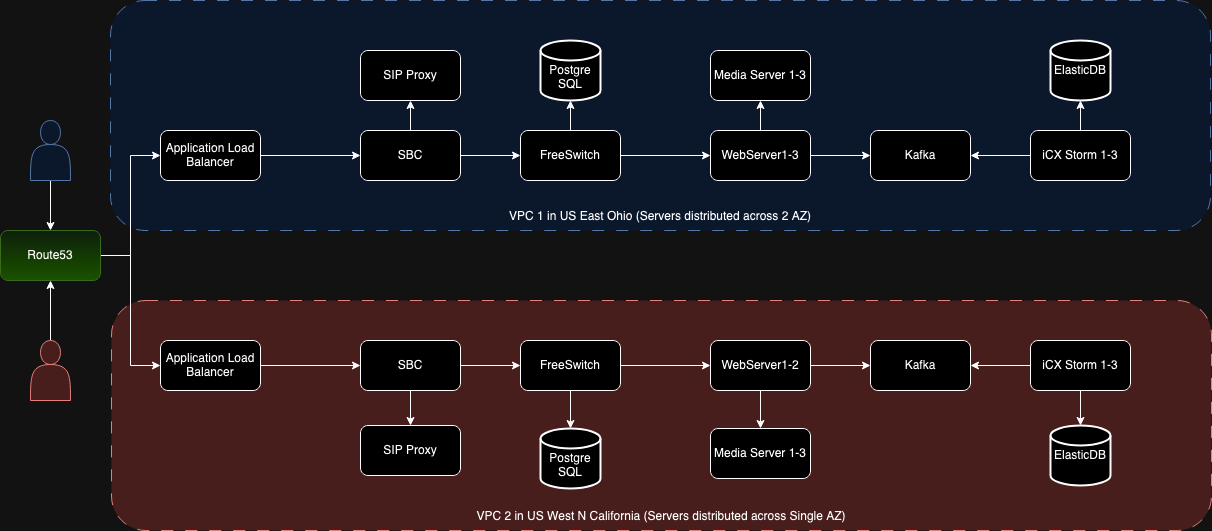

The diagram above was exported from draw.io. Its source (the exported page's mxGraphModel, read from the mxfile embedded in the PNG):
<mxGraphModel dx="642" dy="1442" grid="1" gridSize="10" guides="1" tooltips="1" connect="1" arrows="1" fold="1" page="1" pageScale="1" pageWidth="850" pageHeight="1100" math="0" shadow="0">
  <root>
    <mxCell id="OpNi6kAqzI9KbD3gXD60-0" />
    <mxCell id="OpNi6kAqzI9KbD3gXD60-1" parent="OpNi6kAqzI9KbD3gXD60-0" />
    <mxCell id="OpNi6kAqzI9KbD3gXD60-2" value="&lt;div&gt;&lt;br&gt;&lt;/div&gt;&lt;div&gt;&lt;br&gt;&lt;/div&gt;&lt;div&gt;&lt;br&gt;&lt;/div&gt;&lt;div&gt;&lt;br&gt;&lt;/div&gt;&lt;div&gt;&lt;br&gt;&lt;/div&gt;&lt;div&gt;&lt;br&gt;&lt;/div&gt;&lt;div&gt;&lt;br&gt;&lt;/div&gt;&lt;div&gt;&lt;br&gt;&lt;/div&gt;&lt;div&gt;&lt;br&gt;&lt;/div&gt;&lt;div&gt;&lt;br&gt;&lt;/div&gt;&lt;div&gt;&lt;br&gt;&lt;/div&gt;&lt;div&gt;&lt;br&gt;&lt;/div&gt;&lt;div&gt;&lt;br&gt;&lt;/div&gt;&lt;div&gt;&lt;br&gt;&lt;/div&gt;&lt;div&gt;VPC 2 in US West N California (Servers distributed across Single AZ)&lt;br&gt;&lt;/div&gt;" style="html=1;dashed=1;whiteSpace=wrap;rounded=1;fillColor=#f8cecc;dashPattern=12 12;strokeColor=#b85450;" vertex="1" parent="OpNi6kAqzI9KbD3gXD60-1">
      <mxGeometry x="151" y="200" width="1100" height="230" as="geometry" />
    </mxCell>
    <mxCell id="OpNi6kAqzI9KbD3gXD60-3" value="&lt;br&gt;&lt;div&gt;&lt;br&gt;&lt;/div&gt;&lt;div&gt;&lt;br&gt;&lt;/div&gt;&lt;div&gt;&lt;br&gt;&lt;/div&gt;&lt;div&gt;&lt;br&gt;&lt;/div&gt;&lt;div&gt;&lt;br&gt;&lt;/div&gt;&lt;div&gt;&lt;br&gt;&lt;/div&gt;&lt;div&gt;&lt;br&gt;&lt;/div&gt;&lt;div&gt;&lt;br&gt;&lt;/div&gt;&lt;div&gt;&lt;br&gt;&lt;/div&gt;&lt;div&gt;&lt;br&gt;&lt;/div&gt;&lt;div&gt;&lt;br&gt;&lt;/div&gt;&lt;div&gt;&lt;br&gt;&lt;/div&gt;&lt;div&gt;&lt;br&gt;&lt;/div&gt;&lt;div&gt;VPC 1 in US East Ohio (Servers distributed across 2 AZ)&lt;br&gt;&lt;/div&gt;" style="html=1;dashed=1;whiteSpace=wrap;rounded=1;fillColor=#dae8fc;dashPattern=12 12;strokeColor=#6c8ebf;" vertex="1" parent="OpNi6kAqzI9KbD3gXD60-1">
      <mxGeometry x="150" y="-100" width="1100" height="230" as="geometry" />
    </mxCell>
    <mxCell id="OpNi6kAqzI9KbD3gXD60-4" style="edgeStyle=orthogonalEdgeStyle;rounded=0;orthogonalLoop=1;jettySize=auto;html=1;exitX=1;exitY=0.5;exitDx=0;exitDy=0;entryX=0;entryY=0.5;entryDx=0;entryDy=0;" edge="1" parent="OpNi6kAqzI9KbD3gXD60-1" source="OpNi6kAqzI9KbD3gXD60-6" target="OpNi6kAqzI9KbD3gXD60-8">
      <mxGeometry relative="1" as="geometry" />
    </mxCell>
    <mxCell id="OpNi6kAqzI9KbD3gXD60-5" style="edgeStyle=orthogonalEdgeStyle;rounded=0;orthogonalLoop=1;jettySize=auto;html=1;exitX=1;exitY=0.5;exitDx=0;exitDy=0;entryX=0;entryY=0.5;entryDx=0;entryDy=0;" edge="1" parent="OpNi6kAqzI9KbD3gXD60-1" source="OpNi6kAqzI9KbD3gXD60-6" target="OpNi6kAqzI9KbD3gXD60-10">
      <mxGeometry relative="1" as="geometry" />
    </mxCell>
    <mxCell id="OpNi6kAqzI9KbD3gXD60-6" value="Route53" style="html=1;dashed=0;whiteSpace=wrap;rounded=1;fillColor=#d5e8d4;strokeColor=#82b366;gradientColor=#97d077;" vertex="1" parent="OpNi6kAqzI9KbD3gXD60-1">
      <mxGeometry x="40" y="130" width="100" height="50" as="geometry" />
    </mxCell>
    <mxCell id="OpNi6kAqzI9KbD3gXD60-7" value="" style="edgeStyle=orthogonalEdgeStyle;rounded=0;orthogonalLoop=1;jettySize=auto;html=1;" edge="1" parent="OpNi6kAqzI9KbD3gXD60-1" source="OpNi6kAqzI9KbD3gXD60-8" target="OpNi6kAqzI9KbD3gXD60-13">
      <mxGeometry relative="1" as="geometry" />
    </mxCell>
    <mxCell id="OpNi6kAqzI9KbD3gXD60-8" value="Application Load Balancer" style="html=1;dashed=0;whiteSpace=wrap;rounded=1;" vertex="1" parent="OpNi6kAqzI9KbD3gXD60-1">
      <mxGeometry x="200" y="30" width="100" height="50" as="geometry" />
    </mxCell>
    <mxCell id="OpNi6kAqzI9KbD3gXD60-9" value="" style="edgeStyle=orthogonalEdgeStyle;rounded=0;orthogonalLoop=1;jettySize=auto;html=1;" edge="1" parent="OpNi6kAqzI9KbD3gXD60-1" source="OpNi6kAqzI9KbD3gXD60-10" target="OpNi6kAqzI9KbD3gXD60-16">
      <mxGeometry relative="1" as="geometry" />
    </mxCell>
    <mxCell id="OpNi6kAqzI9KbD3gXD60-10" value="Application Load Balancer" style="html=1;dashed=0;whiteSpace=wrap;rounded=1;" vertex="1" parent="OpNi6kAqzI9KbD3gXD60-1">
      <mxGeometry x="200" y="240" width="100" height="50" as="geometry" />
    </mxCell>
    <mxCell id="OpNi6kAqzI9KbD3gXD60-11" value="" style="edgeStyle=orthogonalEdgeStyle;rounded=0;orthogonalLoop=1;jettySize=auto;html=1;" edge="1" parent="OpNi6kAqzI9KbD3gXD60-1" source="OpNi6kAqzI9KbD3gXD60-13" target="OpNi6kAqzI9KbD3gXD60-17">
      <mxGeometry relative="1" as="geometry" />
    </mxCell>
    <mxCell id="OpNi6kAqzI9KbD3gXD60-12" value="" style="edgeStyle=orthogonalEdgeStyle;rounded=0;orthogonalLoop=1;jettySize=auto;html=1;" edge="1" parent="OpNi6kAqzI9KbD3gXD60-1" source="OpNi6kAqzI9KbD3gXD60-13" target="OpNi6kAqzI9KbD3gXD60-21">
      <mxGeometry relative="1" as="geometry" />
    </mxCell>
    <mxCell id="OpNi6kAqzI9KbD3gXD60-13" value="SBC" style="html=1;dashed=0;whiteSpace=wrap;rounded=1;" vertex="1" parent="OpNi6kAqzI9KbD3gXD60-1">
      <mxGeometry x="400" y="30" width="100" height="50" as="geometry" />
    </mxCell>
    <mxCell id="OpNi6kAqzI9KbD3gXD60-14" value="" style="edgeStyle=orthogonalEdgeStyle;rounded=0;orthogonalLoop=1;jettySize=auto;html=1;" edge="1" parent="OpNi6kAqzI9KbD3gXD60-1" source="OpNi6kAqzI9KbD3gXD60-16" target="OpNi6kAqzI9KbD3gXD60-18">
      <mxGeometry relative="1" as="geometry" />
    </mxCell>
    <mxCell id="OpNi6kAqzI9KbD3gXD60-15" value="" style="edgeStyle=orthogonalEdgeStyle;rounded=0;orthogonalLoop=1;jettySize=auto;html=1;" edge="1" parent="OpNi6kAqzI9KbD3gXD60-1" source="OpNi6kAqzI9KbD3gXD60-16" target="OpNi6kAqzI9KbD3gXD60-24">
      <mxGeometry relative="1" as="geometry" />
    </mxCell>
    <mxCell id="OpNi6kAqzI9KbD3gXD60-16" value="SBC" style="html=1;dashed=0;whiteSpace=wrap;rounded=1;" vertex="1" parent="OpNi6kAqzI9KbD3gXD60-1">
      <mxGeometry x="400" y="240" width="100" height="50" as="geometry" />
    </mxCell>
    <mxCell id="OpNi6kAqzI9KbD3gXD60-17" value="SIP Proxy" style="html=1;dashed=0;whiteSpace=wrap;rounded=1;" vertex="1" parent="OpNi6kAqzI9KbD3gXD60-1">
      <mxGeometry x="400" y="-50" width="100" height="50" as="geometry" />
    </mxCell>
    <mxCell id="OpNi6kAqzI9KbD3gXD60-18" value="SIP Proxy" style="html=1;dashed=0;whiteSpace=wrap;rounded=1;" vertex="1" parent="OpNi6kAqzI9KbD3gXD60-1">
      <mxGeometry x="400" y="325" width="100" height="50" as="geometry" />
    </mxCell>
    <mxCell id="OpNi6kAqzI9KbD3gXD60-19" value="" style="edgeStyle=orthogonalEdgeStyle;rounded=0;orthogonalLoop=1;jettySize=auto;html=1;" edge="1" parent="OpNi6kAqzI9KbD3gXD60-1" source="OpNi6kAqzI9KbD3gXD60-21" target="OpNi6kAqzI9KbD3gXD60-29">
      <mxGeometry relative="1" as="geometry" />
    </mxCell>
    <mxCell id="OpNi6kAqzI9KbD3gXD60-20" value="" style="edgeStyle=orthogonalEdgeStyle;rounded=0;orthogonalLoop=1;jettySize=auto;html=1;" edge="1" parent="OpNi6kAqzI9KbD3gXD60-1" source="OpNi6kAqzI9KbD3gXD60-21" target="OpNi6kAqzI9KbD3gXD60-25">
      <mxGeometry relative="1" as="geometry" />
    </mxCell>
    <mxCell id="OpNi6kAqzI9KbD3gXD60-21" value="FreeSwitch" style="html=1;dashed=0;whiteSpace=wrap;rounded=1;" vertex="1" parent="OpNi6kAqzI9KbD3gXD60-1">
      <mxGeometry x="560" y="30" width="100" height="50" as="geometry" />
    </mxCell>
    <mxCell id="OpNi6kAqzI9KbD3gXD60-22" value="" style="edgeStyle=orthogonalEdgeStyle;rounded=0;orthogonalLoop=1;jettySize=auto;html=1;" edge="1" parent="OpNi6kAqzI9KbD3gXD60-1" source="OpNi6kAqzI9KbD3gXD60-24" target="OpNi6kAqzI9KbD3gXD60-26">
      <mxGeometry relative="1" as="geometry" />
    </mxCell>
    <mxCell id="OpNi6kAqzI9KbD3gXD60-23" value="" style="edgeStyle=orthogonalEdgeStyle;rounded=0;orthogonalLoop=1;jettySize=auto;html=1;" edge="1" parent="OpNi6kAqzI9KbD3gXD60-1" source="OpNi6kAqzI9KbD3gXD60-24" target="OpNi6kAqzI9KbD3gXD60-32">
      <mxGeometry relative="1" as="geometry" />
    </mxCell>
    <mxCell id="OpNi6kAqzI9KbD3gXD60-24" value="FreeSwitch" style="html=1;dashed=0;whiteSpace=wrap;rounded=1;" vertex="1" parent="OpNi6kAqzI9KbD3gXD60-1">
      <mxGeometry x="560" y="240" width="100" height="50" as="geometry" />
    </mxCell>
    <mxCell id="OpNi6kAqzI9KbD3gXD60-25" value="&lt;div&gt;&lt;br&gt;&lt;/div&gt;&lt;div&gt;Postgre&lt;/div&gt;&lt;div&gt;SQL&lt;/div&gt;" style="strokeWidth=2;html=1;shape=mxgraph.flowchart.database;whiteSpace=wrap;" vertex="1" parent="OpNi6kAqzI9KbD3gXD60-1">
      <mxGeometry x="580" y="-60" width="60" height="60" as="geometry" />
    </mxCell>
    <mxCell id="OpNi6kAqzI9KbD3gXD60-26" value="&lt;br&gt;&lt;div&gt;Postgre&lt;/div&gt;&lt;div&gt;SQL&lt;/div&gt;" style="strokeWidth=2;html=1;shape=mxgraph.flowchart.database;whiteSpace=wrap;" vertex="1" parent="OpNi6kAqzI9KbD3gXD60-1">
      <mxGeometry x="580" y="328" width="60" height="60" as="geometry" />
    </mxCell>
    <mxCell id="OpNi6kAqzI9KbD3gXD60-27" value="" style="edgeStyle=orthogonalEdgeStyle;rounded=0;orthogonalLoop=1;jettySize=auto;html=1;" edge="1" parent="OpNi6kAqzI9KbD3gXD60-1" source="OpNi6kAqzI9KbD3gXD60-29" target="OpNi6kAqzI9KbD3gXD60-33">
      <mxGeometry relative="1" as="geometry" />
    </mxCell>
    <mxCell id="OpNi6kAqzI9KbD3gXD60-28" value="" style="edgeStyle=orthogonalEdgeStyle;rounded=0;orthogonalLoop=1;jettySize=auto;html=1;" edge="1" parent="OpNi6kAqzI9KbD3gXD60-1" source="OpNi6kAqzI9KbD3gXD60-29" target="OpNi6kAqzI9KbD3gXD60-37">
      <mxGeometry relative="1" as="geometry" />
    </mxCell>
    <mxCell id="OpNi6kAqzI9KbD3gXD60-29" value="WebServer1-3" style="html=1;dashed=0;whiteSpace=wrap;rounded=1;" vertex="1" parent="OpNi6kAqzI9KbD3gXD60-1">
      <mxGeometry x="750" y="30" width="100" height="50" as="geometry" />
    </mxCell>
    <mxCell id="OpNi6kAqzI9KbD3gXD60-30" value="" style="edgeStyle=orthogonalEdgeStyle;rounded=0;orthogonalLoop=1;jettySize=auto;html=1;" edge="1" parent="OpNi6kAqzI9KbD3gXD60-1" source="OpNi6kAqzI9KbD3gXD60-32" target="OpNi6kAqzI9KbD3gXD60-34">
      <mxGeometry relative="1" as="geometry" />
    </mxCell>
    <mxCell id="OpNi6kAqzI9KbD3gXD60-31" value="" style="edgeStyle=orthogonalEdgeStyle;rounded=0;orthogonalLoop=1;jettySize=auto;html=1;" edge="1" parent="OpNi6kAqzI9KbD3gXD60-1" source="OpNi6kAqzI9KbD3gXD60-32" target="OpNi6kAqzI9KbD3gXD60-38">
      <mxGeometry relative="1" as="geometry" />
    </mxCell>
    <mxCell id="OpNi6kAqzI9KbD3gXD60-32" value="WebServer1-2" style="html=1;dashed=0;whiteSpace=wrap;rounded=1;" vertex="1" parent="OpNi6kAqzI9KbD3gXD60-1">
      <mxGeometry x="750" y="240" width="100" height="50" as="geometry" />
    </mxCell>
    <mxCell id="OpNi6kAqzI9KbD3gXD60-33" value="Media Server 1-3" style="html=1;dashed=0;whiteSpace=wrap;rounded=1;" vertex="1" parent="OpNi6kAqzI9KbD3gXD60-1">
      <mxGeometry x="750" y="-50" width="100" height="50" as="geometry" />
    </mxCell>
    <mxCell id="OpNi6kAqzI9KbD3gXD60-34" value="Media Server 1-3" style="html=1;dashed=0;whiteSpace=wrap;rounded=1;" vertex="1" parent="OpNi6kAqzI9KbD3gXD60-1">
      <mxGeometry x="750" y="328" width="100" height="50" as="geometry" />
    </mxCell>
    <mxCell id="OpNi6kAqzI9KbD3gXD60-35" value="ElasticDB" style="strokeWidth=2;html=1;shape=mxgraph.flowchart.database;whiteSpace=wrap;" vertex="1" parent="OpNi6kAqzI9KbD3gXD60-1">
      <mxGeometry x="1090" y="-60" width="60" height="60" as="geometry" />
    </mxCell>
    <mxCell id="OpNi6kAqzI9KbD3gXD60-36" value="ElasticDB" style="strokeWidth=2;html=1;shape=mxgraph.flowchart.database;whiteSpace=wrap;" vertex="1" parent="OpNi6kAqzI9KbD3gXD60-1">
      <mxGeometry x="1090" y="325" width="60" height="60" as="geometry" />
    </mxCell>
    <mxCell id="OpNi6kAqzI9KbD3gXD60-37" value="Kafka" style="html=1;dashed=0;whiteSpace=wrap;rounded=1;" vertex="1" parent="OpNi6kAqzI9KbD3gXD60-1">
      <mxGeometry x="910" y="30" width="100" height="50" as="geometry" />
    </mxCell>
    <mxCell id="OpNi6kAqzI9KbD3gXD60-38" value="Kafka" style="html=1;dashed=0;whiteSpace=wrap;rounded=1;" vertex="1" parent="OpNi6kAqzI9KbD3gXD60-1">
      <mxGeometry x="910" y="240" width="100" height="50" as="geometry" />
    </mxCell>
    <mxCell id="OpNi6kAqzI9KbD3gXD60-39" value="" style="edgeStyle=orthogonalEdgeStyle;rounded=0;orthogonalLoop=1;jettySize=auto;html=1;" edge="1" parent="OpNi6kAqzI9KbD3gXD60-1" source="OpNi6kAqzI9KbD3gXD60-41" target="OpNi6kAqzI9KbD3gXD60-37">
      <mxGeometry relative="1" as="geometry" />
    </mxCell>
    <mxCell id="OpNi6kAqzI9KbD3gXD60-40" value="" style="edgeStyle=orthogonalEdgeStyle;rounded=0;orthogonalLoop=1;jettySize=auto;html=1;" edge="1" parent="OpNi6kAqzI9KbD3gXD60-1" source="OpNi6kAqzI9KbD3gXD60-41" target="OpNi6kAqzI9KbD3gXD60-35">
      <mxGeometry relative="1" as="geometry" />
    </mxCell>
    <mxCell id="OpNi6kAqzI9KbD3gXD60-41" value="iCX Storm 1-3" style="html=1;dashed=0;whiteSpace=wrap;rounded=1;" vertex="1" parent="OpNi6kAqzI9KbD3gXD60-1">
      <mxGeometry x="1070" y="30" width="100" height="50" as="geometry" />
    </mxCell>
    <mxCell id="OpNi6kAqzI9KbD3gXD60-42" value="" style="edgeStyle=orthogonalEdgeStyle;rounded=0;orthogonalLoop=1;jettySize=auto;html=1;" edge="1" parent="OpNi6kAqzI9KbD3gXD60-1" source="OpNi6kAqzI9KbD3gXD60-44" target="OpNi6kAqzI9KbD3gXD60-38">
      <mxGeometry relative="1" as="geometry" />
    </mxCell>
    <mxCell id="OpNi6kAqzI9KbD3gXD60-43" value="" style="edgeStyle=orthogonalEdgeStyle;rounded=0;orthogonalLoop=1;jettySize=auto;html=1;" edge="1" parent="OpNi6kAqzI9KbD3gXD60-1" source="OpNi6kAqzI9KbD3gXD60-44" target="OpNi6kAqzI9KbD3gXD60-36">
      <mxGeometry relative="1" as="geometry" />
    </mxCell>
    <mxCell id="OpNi6kAqzI9KbD3gXD60-44" value="iCX Storm 1-3" style="html=1;dashed=0;whiteSpace=wrap;rounded=1;" vertex="1" parent="OpNi6kAqzI9KbD3gXD60-1">
      <mxGeometry x="1070" y="240" width="100" height="50" as="geometry" />
    </mxCell>
    <mxCell id="OpNi6kAqzI9KbD3gXD60-45" value="" style="edgeStyle=orthogonalEdgeStyle;rounded=0;orthogonalLoop=1;jettySize=auto;html=1;" edge="1" parent="OpNi6kAqzI9KbD3gXD60-1" source="OpNi6kAqzI9KbD3gXD60-46" target="OpNi6kAqzI9KbD3gXD60-6">
      <mxGeometry relative="1" as="geometry" />
    </mxCell>
    <mxCell id="OpNi6kAqzI9KbD3gXD60-46" value="" style="shape=actor;whiteSpace=wrap;html=1;fillColor=#dae8fc;strokeColor=#6c8ebf;" vertex="1" parent="OpNi6kAqzI9KbD3gXD60-1">
      <mxGeometry x="70" y="20" width="40" height="60" as="geometry" />
    </mxCell>
    <mxCell id="OpNi6kAqzI9KbD3gXD60-47" value="" style="edgeStyle=orthogonalEdgeStyle;rounded=0;orthogonalLoop=1;jettySize=auto;html=1;" edge="1" parent="OpNi6kAqzI9KbD3gXD60-1" source="OpNi6kAqzI9KbD3gXD60-48" target="OpNi6kAqzI9KbD3gXD60-6">
      <mxGeometry relative="1" as="geometry" />
    </mxCell>
    <mxCell id="OpNi6kAqzI9KbD3gXD60-48" value="" style="shape=actor;whiteSpace=wrap;html=1;fillColor=#f8cecc;strokeColor=#b85450;" vertex="1" parent="OpNi6kAqzI9KbD3gXD60-1">
      <mxGeometry x="70" y="240" width="40" height="60" as="geometry" />
    </mxCell>
  </root>
</mxGraphModel>